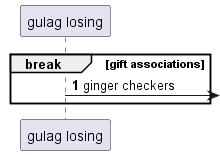

The diagram above was rendered by PlantUML. Its source (embedded in the PNG):
@startuml
participant "gulag losing" as 0
autonumber 1 3
break gift associations
0 ->] : ginger checkers
end
@enduml